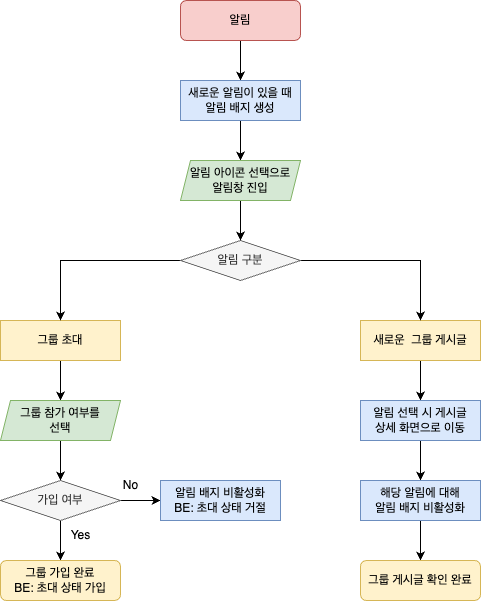

The diagram above was exported from draw.io. Its source (the exported page's mxGraphModel, read from the mxfile embedded in the PNG):
<mxGraphModel dx="1230" dy="835" grid="1" gridSize="10" guides="1" tooltips="1" connect="1" arrows="1" fold="1" page="1" pageScale="1" pageWidth="827" pageHeight="1169" math="0" shadow="0">
  <root>
    <mxCell id="WIyWlLk6GJQsqaUBKTNV-0" />
    <mxCell id="WIyWlLk6GJQsqaUBKTNV-1" parent="WIyWlLk6GJQsqaUBKTNV-0" />
    <mxCell id="i2JXkjv30CKr8U7pRCsq-4" value="" style="edgeStyle=orthogonalEdgeStyle;rounded=0;orthogonalLoop=1;jettySize=auto;html=1;" edge="1" parent="WIyWlLk6GJQsqaUBKTNV-1" source="WIyWlLk6GJQsqaUBKTNV-3" target="i2JXkjv30CKr8U7pRCsq-2">
      <mxGeometry relative="1" as="geometry" />
    </mxCell>
    <mxCell id="WIyWlLk6GJQsqaUBKTNV-3" value="알림" style="rounded=1;whiteSpace=wrap;html=1;fontSize=12;glass=0;strokeWidth=1;shadow=0;fillColor=#f8cecc;strokeColor=#b85450;" parent="WIyWlLk6GJQsqaUBKTNV-1" vertex="1">
      <mxGeometry x="340" y="80" width="120" height="40" as="geometry" />
    </mxCell>
    <mxCell id="i2JXkjv30CKr8U7pRCsq-9" value="" style="edgeStyle=orthogonalEdgeStyle;rounded=0;orthogonalLoop=1;jettySize=auto;html=1;" edge="1" parent="WIyWlLk6GJQsqaUBKTNV-1" source="fv7gDIfY6oLNyPFOO_Sa-0" target="i2JXkjv30CKr8U7pRCsq-8">
      <mxGeometry relative="1" as="geometry" />
    </mxCell>
    <mxCell id="fv7gDIfY6oLNyPFOO_Sa-0" value="그룹 초대" style="rounded=0;whiteSpace=wrap;html=1;fillColor=#fff2cc;strokeColor=#d6b656;" parent="WIyWlLk6GJQsqaUBKTNV-1" vertex="1">
      <mxGeometry x="160" y="400" width="120" height="40" as="geometry" />
    </mxCell>
    <mxCell id="i2JXkjv30CKr8U7pRCsq-21" value="" style="edgeStyle=orthogonalEdgeStyle;rounded=0;orthogonalLoop=1;jettySize=auto;html=1;" edge="1" parent="WIyWlLk6GJQsqaUBKTNV-1" source="fv7gDIfY6oLNyPFOO_Sa-1" target="i2JXkjv30CKr8U7pRCsq-18">
      <mxGeometry relative="1" as="geometry" />
    </mxCell>
    <mxCell id="fv7gDIfY6oLNyPFOO_Sa-1" value="새로운&amp;nbsp; 그룹 게시글" style="rounded=0;whiteSpace=wrap;html=1;fillColor=#fff2cc;strokeColor=#d6b656;" parent="WIyWlLk6GJQsqaUBKTNV-1" vertex="1">
      <mxGeometry x="520" y="400" width="120" height="40" as="geometry" />
    </mxCell>
    <mxCell id="fv7gDIfY6oLNyPFOO_Sa-4" style="edgeStyle=orthogonalEdgeStyle;rounded=0;orthogonalLoop=1;jettySize=auto;html=1;exitX=0;exitY=0.5;exitDx=0;exitDy=0;entryX=0.5;entryY=0;entryDx=0;entryDy=0;" parent="WIyWlLk6GJQsqaUBKTNV-1" source="fv7gDIfY6oLNyPFOO_Sa-2" target="fv7gDIfY6oLNyPFOO_Sa-0" edge="1">
      <mxGeometry relative="1" as="geometry" />
    </mxCell>
    <mxCell id="fv7gDIfY6oLNyPFOO_Sa-5" style="edgeStyle=orthogonalEdgeStyle;rounded=0;orthogonalLoop=1;jettySize=auto;html=1;exitX=1;exitY=0.5;exitDx=0;exitDy=0;entryX=0.5;entryY=0;entryDx=0;entryDy=0;" parent="WIyWlLk6GJQsqaUBKTNV-1" source="fv7gDIfY6oLNyPFOO_Sa-2" target="fv7gDIfY6oLNyPFOO_Sa-1" edge="1">
      <mxGeometry relative="1" as="geometry" />
    </mxCell>
    <mxCell id="fv7gDIfY6oLNyPFOO_Sa-2" value="알림 구분" style="rhombus;whiteSpace=wrap;html=1;fillColor=#f5f5f5;fontColor=#333333;strokeColor=#666666;" parent="WIyWlLk6GJQsqaUBKTNV-1" vertex="1">
      <mxGeometry x="340" y="320" width="120" height="40" as="geometry" />
    </mxCell>
    <mxCell id="i2JXkjv30CKr8U7pRCsq-5" value="" style="edgeStyle=orthogonalEdgeStyle;rounded=0;orthogonalLoop=1;jettySize=auto;html=1;" edge="1" parent="WIyWlLk6GJQsqaUBKTNV-1" source="i2JXkjv30CKr8U7pRCsq-2" target="i2JXkjv30CKr8U7pRCsq-3">
      <mxGeometry relative="1" as="geometry" />
    </mxCell>
    <mxCell id="i2JXkjv30CKr8U7pRCsq-2" value="새로운 알림이 있을 때&lt;br&gt;알림 배지 생성" style="rounded=0;whiteSpace=wrap;html=1;fillColor=#dae8fc;strokeColor=#6c8ebf;" vertex="1" parent="WIyWlLk6GJQsqaUBKTNV-1">
      <mxGeometry x="340" y="160" width="120" height="40" as="geometry" />
    </mxCell>
    <mxCell id="i2JXkjv30CKr8U7pRCsq-6" value="" style="edgeStyle=orthogonalEdgeStyle;rounded=0;orthogonalLoop=1;jettySize=auto;html=1;" edge="1" parent="WIyWlLk6GJQsqaUBKTNV-1" source="i2JXkjv30CKr8U7pRCsq-3" target="fv7gDIfY6oLNyPFOO_Sa-2">
      <mxGeometry relative="1" as="geometry" />
    </mxCell>
    <mxCell id="i2JXkjv30CKr8U7pRCsq-3" value="알림 아이콘 선택으로&lt;br&gt;알림창 진입" style="shape=parallelogram;perimeter=parallelogramPerimeter;whiteSpace=wrap;html=1;fixedSize=1;size=10;fillColor=#d5e8d4;strokeColor=#82b366;" vertex="1" parent="WIyWlLk6GJQsqaUBKTNV-1">
      <mxGeometry x="340" y="240" width="120" height="40" as="geometry" />
    </mxCell>
    <mxCell id="i2JXkjv30CKr8U7pRCsq-13" style="edgeStyle=orthogonalEdgeStyle;rounded=0;orthogonalLoop=1;jettySize=auto;html=1;exitX=0.5;exitY=1;exitDx=0;exitDy=0;entryX=0.5;entryY=0;entryDx=0;entryDy=0;" edge="1" parent="WIyWlLk6GJQsqaUBKTNV-1" source="i2JXkjv30CKr8U7pRCsq-8" target="i2JXkjv30CKr8U7pRCsq-10">
      <mxGeometry relative="1" as="geometry" />
    </mxCell>
    <mxCell id="i2JXkjv30CKr8U7pRCsq-8" value="그룹 참가 여부를&lt;br&gt;선택" style="shape=parallelogram;perimeter=parallelogramPerimeter;whiteSpace=wrap;html=1;fixedSize=1;size=10;fillColor=#d5e8d4;strokeColor=#82b366;" vertex="1" parent="WIyWlLk6GJQsqaUBKTNV-1">
      <mxGeometry x="160" y="480" width="120" height="40" as="geometry" />
    </mxCell>
    <mxCell id="i2JXkjv30CKr8U7pRCsq-14" style="edgeStyle=orthogonalEdgeStyle;rounded=0;orthogonalLoop=1;jettySize=auto;html=1;exitX=1;exitY=0.5;exitDx=0;exitDy=0;entryX=0;entryY=0.5;entryDx=0;entryDy=0;" edge="1" parent="WIyWlLk6GJQsqaUBKTNV-1" source="i2JXkjv30CKr8U7pRCsq-10" target="i2JXkjv30CKr8U7pRCsq-12">
      <mxGeometry relative="1" as="geometry" />
    </mxCell>
    <mxCell id="i2JXkjv30CKr8U7pRCsq-15" style="edgeStyle=orthogonalEdgeStyle;rounded=0;orthogonalLoop=1;jettySize=auto;html=1;exitX=0.5;exitY=1;exitDx=0;exitDy=0;entryX=0.5;entryY=0;entryDx=0;entryDy=0;" edge="1" parent="WIyWlLk6GJQsqaUBKTNV-1" source="i2JXkjv30CKr8U7pRCsq-10" target="i2JXkjv30CKr8U7pRCsq-11">
      <mxGeometry relative="1" as="geometry" />
    </mxCell>
    <mxCell id="i2JXkjv30CKr8U7pRCsq-10" value="가입 여부" style="rhombus;whiteSpace=wrap;html=1;fillColor=#f5f5f5;fontColor=#333333;strokeColor=#666666;" vertex="1" parent="WIyWlLk6GJQsqaUBKTNV-1">
      <mxGeometry x="160" y="560" width="120" height="40" as="geometry" />
    </mxCell>
    <mxCell id="i2JXkjv30CKr8U7pRCsq-11" value="그룹 가입 완료&lt;br&gt;BE: 초대 상태 가입" style="rounded=1;whiteSpace=wrap;html=1;fontSize=12;glass=0;strokeWidth=1;shadow=0;fillColor=#fff2cc;strokeColor=#d6b656;" vertex="1" parent="WIyWlLk6GJQsqaUBKTNV-1">
      <mxGeometry x="160" y="640" width="120" height="40" as="geometry" />
    </mxCell>
    <mxCell id="i2JXkjv30CKr8U7pRCsq-12" value="알림 배지 비활성화&lt;br&gt;BE: 초대 상태 거절" style="rounded=0;whiteSpace=wrap;html=1;fillColor=#dae8fc;strokeColor=#6c8ebf;" vertex="1" parent="WIyWlLk6GJQsqaUBKTNV-1">
      <mxGeometry x="320" y="560" width="120" height="40" as="geometry" />
    </mxCell>
    <mxCell id="i2JXkjv30CKr8U7pRCsq-16" value="No" style="text;html=1;align=center;verticalAlign=middle;resizable=0;points=[];autosize=1;strokeColor=none;fillColor=none;" vertex="1" parent="WIyWlLk6GJQsqaUBKTNV-1">
      <mxGeometry x="270" y="550" width="40" height="30" as="geometry" />
    </mxCell>
    <mxCell id="i2JXkjv30CKr8U7pRCsq-17" value="Yes" style="text;html=1;align=center;verticalAlign=middle;resizable=0;points=[];autosize=1;strokeColor=none;fillColor=none;" vertex="1" parent="WIyWlLk6GJQsqaUBKTNV-1">
      <mxGeometry x="220" y="600" width="40" height="30" as="geometry" />
    </mxCell>
    <mxCell id="i2JXkjv30CKr8U7pRCsq-22" value="" style="edgeStyle=orthogonalEdgeStyle;rounded=0;orthogonalLoop=1;jettySize=auto;html=1;" edge="1" parent="WIyWlLk6GJQsqaUBKTNV-1" source="i2JXkjv30CKr8U7pRCsq-18" target="i2JXkjv30CKr8U7pRCsq-19">
      <mxGeometry relative="1" as="geometry" />
    </mxCell>
    <mxCell id="i2JXkjv30CKr8U7pRCsq-18" value="알림 선택 시 게시글&lt;br&gt;상세 화면으로 이동" style="rounded=0;whiteSpace=wrap;html=1;fillColor=#dae8fc;strokeColor=#6c8ebf;" vertex="1" parent="WIyWlLk6GJQsqaUBKTNV-1">
      <mxGeometry x="520" y="480" width="120" height="40" as="geometry" />
    </mxCell>
    <mxCell id="i2JXkjv30CKr8U7pRCsq-23" value="" style="edgeStyle=orthogonalEdgeStyle;rounded=0;orthogonalLoop=1;jettySize=auto;html=1;" edge="1" parent="WIyWlLk6GJQsqaUBKTNV-1" source="i2JXkjv30CKr8U7pRCsq-19" target="i2JXkjv30CKr8U7pRCsq-20">
      <mxGeometry relative="1" as="geometry" />
    </mxCell>
    <mxCell id="i2JXkjv30CKr8U7pRCsq-19" value="해당 알림에 대해&lt;br&gt;알림 배지 비활성화" style="rounded=0;whiteSpace=wrap;html=1;fillColor=#dae8fc;strokeColor=#6c8ebf;" vertex="1" parent="WIyWlLk6GJQsqaUBKTNV-1">
      <mxGeometry x="520" y="560" width="120" height="40" as="geometry" />
    </mxCell>
    <mxCell id="i2JXkjv30CKr8U7pRCsq-20" value="그룹 게시글 확인 완료" style="rounded=1;whiteSpace=wrap;html=1;fontSize=12;glass=0;strokeWidth=1;shadow=0;fillColor=#fff2cc;strokeColor=#d6b656;" vertex="1" parent="WIyWlLk6GJQsqaUBKTNV-1">
      <mxGeometry x="520" y="640" width="120" height="40" as="geometry" />
    </mxCell>
  </root>
</mxGraphModel>